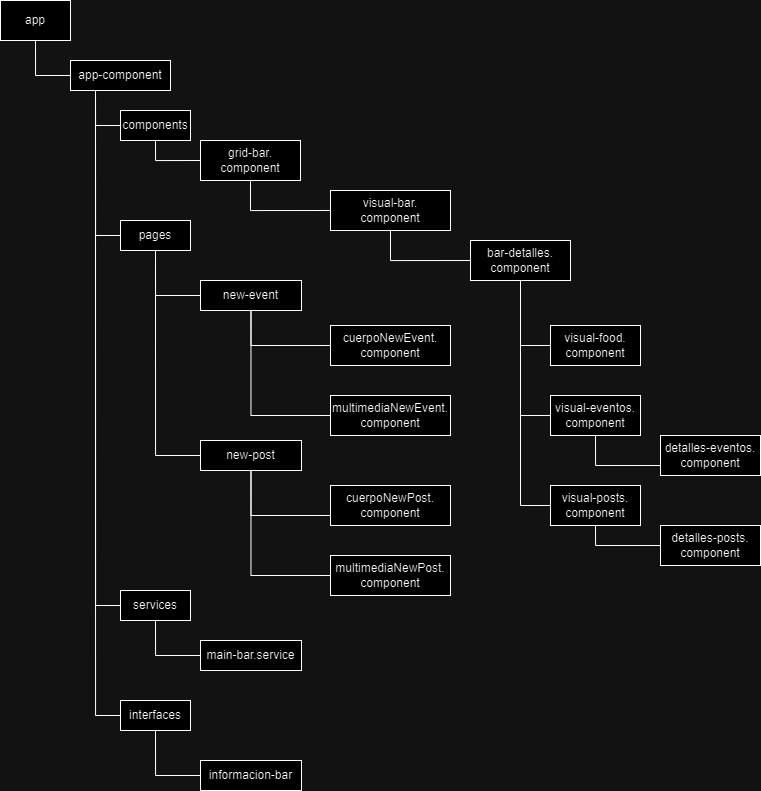

The diagram above was exported from draw.io. Its source (the exported page's mxGraphModel, read from the mxfile embedded in the PNG):
<mxGraphModel dx="1122" dy="771" grid="1" gridSize="10" guides="1" tooltips="1" connect="1" arrows="1" fold="1" page="1" pageScale="1" pageWidth="827" pageHeight="1169" math="0" shadow="0">
  <root>
    <mxCell id="0" />
    <mxCell id="1" parent="0" />
    <mxCell id="NlqnygWZyzCHg-p6XQYT-6" style="edgeStyle=orthogonalEdgeStyle;rounded=0;orthogonalLoop=1;jettySize=auto;html=1;exitX=0.25;exitY=1;exitDx=0;exitDy=0;entryX=0;entryY=0.5;entryDx=0;entryDy=0;endArrow=none;endFill=0;" edge="1" parent="1" source="52lAluHyT4nPx3JeCNeS-1" target="NlqnygWZyzCHg-p6XQYT-4">
      <mxGeometry relative="1" as="geometry" />
    </mxCell>
    <mxCell id="NlqnygWZyzCHg-p6XQYT-7" style="edgeStyle=orthogonalEdgeStyle;rounded=0;orthogonalLoop=1;jettySize=auto;html=1;exitX=0.25;exitY=1;exitDx=0;exitDy=0;entryX=0;entryY=0.5;entryDx=0;entryDy=0;endArrow=none;endFill=0;" edge="1" parent="1" source="52lAluHyT4nPx3JeCNeS-1" target="NlqnygWZyzCHg-p6XQYT-3">
      <mxGeometry relative="1" as="geometry" />
    </mxCell>
    <mxCell id="NlqnygWZyzCHg-p6XQYT-30" style="edgeStyle=orthogonalEdgeStyle;rounded=0;orthogonalLoop=1;jettySize=auto;html=1;exitX=0.25;exitY=1;exitDx=0;exitDy=0;entryX=0;entryY=0.5;entryDx=0;entryDy=0;endArrow=none;endFill=0;" edge="1" parent="1" source="52lAluHyT4nPx3JeCNeS-1" target="NlqnygWZyzCHg-p6XQYT-9">
      <mxGeometry relative="1" as="geometry" />
    </mxCell>
    <mxCell id="NlqnygWZyzCHg-p6XQYT-37" style="edgeStyle=orthogonalEdgeStyle;rounded=0;orthogonalLoop=1;jettySize=auto;html=1;exitX=0.25;exitY=1;exitDx=0;exitDy=0;entryX=0;entryY=0.5;entryDx=0;entryDy=0;endArrow=none;endFill=0;" edge="1" parent="1" source="52lAluHyT4nPx3JeCNeS-1" target="NlqnygWZyzCHg-p6XQYT-32">
      <mxGeometry relative="1" as="geometry" />
    </mxCell>
    <mxCell id="52lAluHyT4nPx3JeCNeS-1" value="app-component" style="rounded=0;whiteSpace=wrap;html=1;" parent="1" vertex="1">
      <mxGeometry x="250" y="160" width="100" height="30" as="geometry" />
    </mxCell>
    <mxCell id="NlqnygWZyzCHg-p6XQYT-27" style="edgeStyle=orthogonalEdgeStyle;rounded=0;orthogonalLoop=1;jettySize=auto;html=1;exitX=0.5;exitY=1;exitDx=0;exitDy=0;entryX=0;entryY=0.5;entryDx=0;entryDy=0;endArrow=none;endFill=0;" edge="1" parent="1" source="52lAluHyT4nPx3JeCNeS-3" target="52lAluHyT4nPx3JeCNeS-7">
      <mxGeometry relative="1" as="geometry" />
    </mxCell>
    <mxCell id="52lAluHyT4nPx3JeCNeS-3" value="visual-bar.&lt;br&gt;component" style="rounded=0;whiteSpace=wrap;html=1;" parent="1" vertex="1">
      <mxGeometry x="510" y="290" width="120" height="40" as="geometry" />
    </mxCell>
    <mxCell id="NlqnygWZyzCHg-p6XQYT-23" style="edgeStyle=orthogonalEdgeStyle;rounded=0;orthogonalLoop=1;jettySize=auto;html=1;exitX=0.5;exitY=1;exitDx=0;exitDy=0;entryX=0;entryY=0.5;entryDx=0;entryDy=0;endArrow=none;endFill=0;" edge="1" parent="1" source="52lAluHyT4nPx3JeCNeS-6" target="52lAluHyT4nPx3JeCNeS-3">
      <mxGeometry relative="1" as="geometry" />
    </mxCell>
    <mxCell id="52lAluHyT4nPx3JeCNeS-6" value="grid-bar.&lt;br&gt;component" style="rounded=0;whiteSpace=wrap;html=1;" parent="1" vertex="1">
      <mxGeometry x="380" y="240" width="100" height="40" as="geometry" />
    </mxCell>
    <mxCell id="NlqnygWZyzCHg-p6XQYT-24" style="edgeStyle=orthogonalEdgeStyle;rounded=0;orthogonalLoop=1;jettySize=auto;html=1;exitX=0.5;exitY=1;exitDx=0;exitDy=0;entryX=0;entryY=0.5;entryDx=0;entryDy=0;endArrow=none;endFill=0;" edge="1" parent="1" source="52lAluHyT4nPx3JeCNeS-7" target="52lAluHyT4nPx3JeCNeS-12">
      <mxGeometry relative="1" as="geometry" />
    </mxCell>
    <mxCell id="NlqnygWZyzCHg-p6XQYT-25" style="edgeStyle=orthogonalEdgeStyle;rounded=0;orthogonalLoop=1;jettySize=auto;html=1;exitX=0.5;exitY=1;exitDx=0;exitDy=0;entryX=0;entryY=0.5;entryDx=0;entryDy=0;endArrow=none;endFill=0;" edge="1" parent="1" source="52lAluHyT4nPx3JeCNeS-7" target="52lAluHyT4nPx3JeCNeS-10">
      <mxGeometry relative="1" as="geometry" />
    </mxCell>
    <mxCell id="NlqnygWZyzCHg-p6XQYT-26" style="edgeStyle=orthogonalEdgeStyle;rounded=0;orthogonalLoop=1;jettySize=auto;html=1;exitX=0.5;exitY=1;exitDx=0;exitDy=0;entryX=0;entryY=0.5;entryDx=0;entryDy=0;endArrow=none;endFill=0;" edge="1" parent="1" source="52lAluHyT4nPx3JeCNeS-7" target="52lAluHyT4nPx3JeCNeS-9">
      <mxGeometry relative="1" as="geometry" />
    </mxCell>
    <mxCell id="52lAluHyT4nPx3JeCNeS-7" value="bar-detalles.&lt;br&gt;component" style="rounded=0;whiteSpace=wrap;html=1;" parent="1" vertex="1">
      <mxGeometry x="650" y="340" width="100" height="40" as="geometry" />
    </mxCell>
    <mxCell id="52lAluHyT4nPx3JeCNeS-9" value="visual-food.&lt;br&gt;component" style="rounded=0;whiteSpace=wrap;html=1;" parent="1" vertex="1">
      <mxGeometry x="730" y="425" width="90" height="40" as="geometry" />
    </mxCell>
    <mxCell id="NlqnygWZyzCHg-p6XQYT-28" style="edgeStyle=orthogonalEdgeStyle;rounded=0;orthogonalLoop=1;jettySize=auto;html=1;exitX=0.5;exitY=1;exitDx=0;exitDy=0;entryX=0;entryY=0.75;entryDx=0;entryDy=0;endArrow=none;endFill=0;" edge="1" parent="1" source="52lAluHyT4nPx3JeCNeS-10" target="52lAluHyT4nPx3JeCNeS-15">
      <mxGeometry relative="1" as="geometry" />
    </mxCell>
    <mxCell id="52lAluHyT4nPx3JeCNeS-10" value="visual-eventos.&lt;br&gt;component" style="rounded=0;whiteSpace=wrap;html=1;" parent="1" vertex="1">
      <mxGeometry x="730" y="495" width="90" height="40" as="geometry" />
    </mxCell>
    <mxCell id="NlqnygWZyzCHg-p6XQYT-29" style="edgeStyle=orthogonalEdgeStyle;rounded=0;orthogonalLoop=1;jettySize=auto;html=1;exitX=0.5;exitY=1;exitDx=0;exitDy=0;entryX=0;entryY=0.5;entryDx=0;entryDy=0;endArrow=none;endFill=0;" edge="1" parent="1" source="52lAluHyT4nPx3JeCNeS-12" target="52lAluHyT4nPx3JeCNeS-16">
      <mxGeometry relative="1" as="geometry" />
    </mxCell>
    <mxCell id="52lAluHyT4nPx3JeCNeS-12" value="visual-posts.&lt;br&gt;component" style="rounded=0;whiteSpace=wrap;html=1;" parent="1" vertex="1">
      <mxGeometry x="730" y="585" width="90" height="40" as="geometry" />
    </mxCell>
    <mxCell id="52lAluHyT4nPx3JeCNeS-15" value="detalles-eventos.&lt;br&gt;component" style="rounded=0;whiteSpace=wrap;html=1;" parent="1" vertex="1">
      <mxGeometry x="840" y="535" width="100" height="40" as="geometry" />
    </mxCell>
    <mxCell id="52lAluHyT4nPx3JeCNeS-16" value="detalles-posts.&lt;br&gt;component" style="rounded=0;whiteSpace=wrap;html=1;" parent="1" vertex="1">
      <mxGeometry x="840" y="625" width="100" height="40" as="geometry" />
    </mxCell>
    <mxCell id="NlqnygWZyzCHg-p6XQYT-2" style="edgeStyle=orthogonalEdgeStyle;rounded=0;orthogonalLoop=1;jettySize=auto;html=1;exitX=0.5;exitY=1;exitDx=0;exitDy=0;entryX=0;entryY=0.5;entryDx=0;entryDy=0;endArrow=none;endFill=0;" edge="1" parent="1" source="NlqnygWZyzCHg-p6XQYT-1" target="52lAluHyT4nPx3JeCNeS-1">
      <mxGeometry relative="1" as="geometry" />
    </mxCell>
    <mxCell id="NlqnygWZyzCHg-p6XQYT-1" value="app" style="rounded=0;whiteSpace=wrap;html=1;" vertex="1" parent="1">
      <mxGeometry x="180" y="100" width="70" height="40" as="geometry" />
    </mxCell>
    <mxCell id="NlqnygWZyzCHg-p6XQYT-5" style="edgeStyle=orthogonalEdgeStyle;rounded=0;orthogonalLoop=1;jettySize=auto;html=1;exitX=0.5;exitY=1;exitDx=0;exitDy=0;entryX=0;entryY=0.5;entryDx=0;entryDy=0;endArrow=none;endFill=0;" edge="1" parent="1" source="NlqnygWZyzCHg-p6XQYT-3" target="52lAluHyT4nPx3JeCNeS-6">
      <mxGeometry relative="1" as="geometry" />
    </mxCell>
    <mxCell id="NlqnygWZyzCHg-p6XQYT-3" value="components" style="rounded=0;whiteSpace=wrap;html=1;" vertex="1" parent="1">
      <mxGeometry x="300" y="210" width="70" height="30" as="geometry" />
    </mxCell>
    <mxCell id="NlqnygWZyzCHg-p6XQYT-21" style="edgeStyle=orthogonalEdgeStyle;rounded=0;orthogonalLoop=1;jettySize=auto;html=1;exitX=0.5;exitY=1;exitDx=0;exitDy=0;entryX=0;entryY=0.5;entryDx=0;entryDy=0;endArrow=none;endFill=0;" edge="1" parent="1" source="NlqnygWZyzCHg-p6XQYT-4" target="NlqnygWZyzCHg-p6XQYT-8">
      <mxGeometry relative="1" as="geometry" />
    </mxCell>
    <mxCell id="NlqnygWZyzCHg-p6XQYT-22" style="edgeStyle=orthogonalEdgeStyle;rounded=0;orthogonalLoop=1;jettySize=auto;html=1;exitX=0.5;exitY=1;exitDx=0;exitDy=0;entryX=0;entryY=0.5;entryDx=0;entryDy=0;endArrow=none;endFill=0;" edge="1" parent="1" source="NlqnygWZyzCHg-p6XQYT-4" target="NlqnygWZyzCHg-p6XQYT-12">
      <mxGeometry relative="1" as="geometry" />
    </mxCell>
    <mxCell id="NlqnygWZyzCHg-p6XQYT-4" value="pages" style="rounded=0;whiteSpace=wrap;html=1;" vertex="1" parent="1">
      <mxGeometry x="300" y="320" width="70" height="30" as="geometry" />
    </mxCell>
    <mxCell id="NlqnygWZyzCHg-p6XQYT-17" style="edgeStyle=orthogonalEdgeStyle;rounded=0;orthogonalLoop=1;jettySize=auto;html=1;exitX=0.5;exitY=1;exitDx=0;exitDy=0;entryX=0;entryY=0.5;entryDx=0;entryDy=0;endArrow=none;endFill=0;" edge="1" parent="1" source="NlqnygWZyzCHg-p6XQYT-8" target="NlqnygWZyzCHg-p6XQYT-13">
      <mxGeometry relative="1" as="geometry" />
    </mxCell>
    <mxCell id="NlqnygWZyzCHg-p6XQYT-18" style="edgeStyle=orthogonalEdgeStyle;rounded=0;orthogonalLoop=1;jettySize=auto;html=1;exitX=0.5;exitY=1;exitDx=0;exitDy=0;entryX=0;entryY=0.5;entryDx=0;entryDy=0;endArrow=none;endFill=0;" edge="1" parent="1" source="NlqnygWZyzCHg-p6XQYT-8" target="NlqnygWZyzCHg-p6XQYT-14">
      <mxGeometry relative="1" as="geometry" />
    </mxCell>
    <mxCell id="NlqnygWZyzCHg-p6XQYT-8" value="new-event" style="rounded=0;whiteSpace=wrap;html=1;" vertex="1" parent="1">
      <mxGeometry x="380" y="380" width="101" height="30" as="geometry" />
    </mxCell>
    <mxCell id="NlqnygWZyzCHg-p6XQYT-31" style="edgeStyle=orthogonalEdgeStyle;rounded=0;orthogonalLoop=1;jettySize=auto;html=1;exitX=0.5;exitY=1;exitDx=0;exitDy=0;entryX=0;entryY=0.5;entryDx=0;entryDy=0;endArrow=none;endFill=0;" edge="1" parent="1" source="NlqnygWZyzCHg-p6XQYT-9" target="NlqnygWZyzCHg-p6XQYT-11">
      <mxGeometry relative="1" as="geometry" />
    </mxCell>
    <mxCell id="NlqnygWZyzCHg-p6XQYT-9" value="services" style="rounded=0;whiteSpace=wrap;html=1;" vertex="1" parent="1">
      <mxGeometry x="300" y="690" width="70" height="30" as="geometry" />
    </mxCell>
    <mxCell id="NlqnygWZyzCHg-p6XQYT-11" value="main-bar.service" style="rounded=0;whiteSpace=wrap;html=1;" vertex="1" parent="1">
      <mxGeometry x="380" y="740" width="101" height="30" as="geometry" />
    </mxCell>
    <mxCell id="NlqnygWZyzCHg-p6XQYT-19" style="edgeStyle=orthogonalEdgeStyle;rounded=0;orthogonalLoop=1;jettySize=auto;html=1;exitX=0.5;exitY=1;exitDx=0;exitDy=0;entryX=0;entryY=0.75;entryDx=0;entryDy=0;endArrow=none;endFill=0;" edge="1" parent="1" source="NlqnygWZyzCHg-p6XQYT-12" target="NlqnygWZyzCHg-p6XQYT-15">
      <mxGeometry relative="1" as="geometry" />
    </mxCell>
    <mxCell id="NlqnygWZyzCHg-p6XQYT-20" style="edgeStyle=orthogonalEdgeStyle;rounded=0;orthogonalLoop=1;jettySize=auto;html=1;exitX=0.5;exitY=1;exitDx=0;exitDy=0;entryX=0;entryY=0.5;entryDx=0;entryDy=0;endArrow=none;endFill=0;" edge="1" parent="1" source="NlqnygWZyzCHg-p6XQYT-12" target="NlqnygWZyzCHg-p6XQYT-16">
      <mxGeometry relative="1" as="geometry" />
    </mxCell>
    <mxCell id="NlqnygWZyzCHg-p6XQYT-12" value="new-post" style="rounded=0;whiteSpace=wrap;html=1;" vertex="1" parent="1">
      <mxGeometry x="380" y="540" width="101" height="30" as="geometry" />
    </mxCell>
    <mxCell id="NlqnygWZyzCHg-p6XQYT-13" value="cuerpoNewEvent.&lt;br&gt;component" style="rounded=0;whiteSpace=wrap;html=1;" vertex="1" parent="1">
      <mxGeometry x="510" y="425" width="120" height="40" as="geometry" />
    </mxCell>
    <mxCell id="NlqnygWZyzCHg-p6XQYT-14" value="multimediaNewEvent.&lt;br&gt;component" style="rounded=0;whiteSpace=wrap;html=1;" vertex="1" parent="1">
      <mxGeometry x="510" y="495" width="120" height="40" as="geometry" />
    </mxCell>
    <mxCell id="NlqnygWZyzCHg-p6XQYT-15" value="cuerpoNewPost.&lt;br&gt;component" style="rounded=0;whiteSpace=wrap;html=1;" vertex="1" parent="1">
      <mxGeometry x="510" y="585" width="120" height="40" as="geometry" />
    </mxCell>
    <mxCell id="NlqnygWZyzCHg-p6XQYT-16" value="multimediaNewPost.&lt;br&gt;component" style="rounded=0;whiteSpace=wrap;html=1;" vertex="1" parent="1">
      <mxGeometry x="510" y="655" width="120" height="40" as="geometry" />
    </mxCell>
    <mxCell id="NlqnygWZyzCHg-p6XQYT-36" style="edgeStyle=orthogonalEdgeStyle;rounded=0;orthogonalLoop=1;jettySize=auto;html=1;exitX=0.5;exitY=1;exitDx=0;exitDy=0;entryX=0;entryY=0.5;entryDx=0;entryDy=0;endArrow=none;endFill=0;" edge="1" parent="1" source="NlqnygWZyzCHg-p6XQYT-32" target="NlqnygWZyzCHg-p6XQYT-34">
      <mxGeometry relative="1" as="geometry" />
    </mxCell>
    <mxCell id="NlqnygWZyzCHg-p6XQYT-32" value="interfaces" style="rounded=0;whiteSpace=wrap;html=1;" vertex="1" parent="1">
      <mxGeometry x="300" y="800" width="70" height="30" as="geometry" />
    </mxCell>
    <mxCell id="NlqnygWZyzCHg-p6XQYT-34" value="informacion-bar" style="rounded=0;whiteSpace=wrap;html=1;" vertex="1" parent="1">
      <mxGeometry x="380" y="860" width="101" height="30" as="geometry" />
    </mxCell>
  </root>
</mxGraphModel>